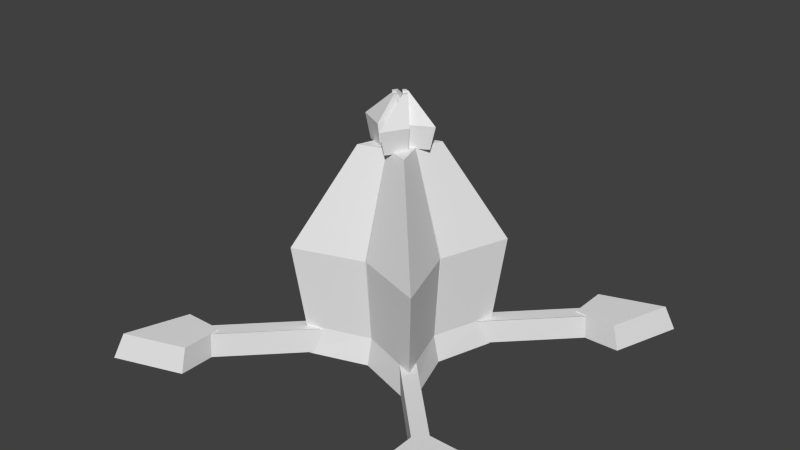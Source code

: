 # Source: NFAFFF.blend  (saved by Blender 2.63.0; exported with 4.5.12 LTS)
import bpy
from mathutils import Matrix  # noqa: F401  (used for matrix-valued properties, if any)

bpy.ops.wm.read_factory_settings(use_empty=True)
scene = bpy.context.scene
scene.name = 'Scene'

# ---- collections
col_collection_1 = bpy.data.collections.new('Collection 1'); scene.collection.children.link(col_collection_1)
col_collection_11 = bpy.data.collections.new('Collection 11'); scene.collection.children.link(col_collection_11)
col_collection_13 = bpy.data.collections.new('Collection 13'); scene.collection.children.link(col_collection_13)
col_collection_17 = bpy.data.collections.new('Collection 17'); scene.collection.children.link(col_collection_17)
col_collection_18 = bpy.data.collections.new('Collection 18'); scene.collection.children.link(col_collection_18)
col_collection_19 = bpy.data.collections.new('Collection 19'); scene.collection.children.link(col_collection_19)
col_collection_20 = bpy.data.collections.new('Collection 20'); scene.collection.children.link(col_collection_20)

# ---- world
world_world = bpy.data.worlds.new('World'); scene.world = world_world
world_world.color = (0.05088, 0.05088, 0.05088)
world_world.use_sun_shadow = False
world_world.sun_shadow_jitter_overblur = 0.0
world_world.cycles.sampling_method = 'MANUAL'
world_world.cycles.sample_map_resolution = 256

# ---- meshes
me_spray4 = bpy.data.meshes.new('spray4')
me_spray4.from_pydata([(0.9375, 119.8, 0.9375)], [], [])
me_spray4.use_remesh_preserve_volume = False
me_spray4.use_remesh_preserve_attributes = False
me_spray4.use_mirror_vertex_groups = False
me_spray4.update()
me_spray3 = bpy.data.meshes.new('spray3')
me_spray3.from_pydata([(0.9375, 119.8, -0.9375)], [], [])
me_spray3.use_remesh_preserve_volume = False
me_spray3.use_remesh_preserve_attributes = False
me_spray3.use_mirror_vertex_groups = False
me_spray3.update()
me_spray2 = bpy.data.meshes.new('spray2')
me_spray2.from_pydata([(-0.9375, 119.8, -0.9375)], [], [])
me_spray2.use_remesh_preserve_volume = False
me_spray2.use_remesh_preserve_attributes = False
me_spray2.use_mirror_vertex_groups = False
me_spray2.update()
me_spray1 = bpy.data.meshes.new('spray1')
me_spray1.from_pydata([(-0.9375, 119.8, 0.9375)], [], [])
me_spray1.use_remesh_preserve_volume = False
me_spray1.use_remesh_preserve_attributes = False
me_spray1.use_mirror_vertex_groups = False
me_spray1.update()
me_sng4 = bpy.data.meshes.new('sng4')
me_sng4.from_pydata([(0.2728, 100.8, 5.335), (0.2728, 100.8, 0.2728), (0.2728, 61.52, 0.2728), (0.2728, 61.52, 5.335), (5.335, 100.8, 5.335), (5.335, 100.8, 0.2728), (5.335, 61.52, 5.335), (5.335, 61.52, 0.2728)], [], [(1, 2, 3), (0, 1, 3), (4, 5, 1), (0, 4, 1), (7, 5, 4), (7, 4, 6), (5, 7, 2), (5, 2, 1), (7, 6, 3), (7, 3, 2), (0, 6, 4), (6, 0, 3)])
_uv = me_sng4.uv_layers.new(name='UVMap')
_uv.uv.foreach_set('vector', [0.0, 0.0, 0.0, 0.0, 0.0, 0.0, 0.0, 0.0, 0.0, 0.0, 0.0, 0.0, 0.0, 0.0, 0.0, 0.0, 0.0, 0.0, 0.0, 0.0, 0.0, 0.0, 0.0, 0.0, 0.0, 0.0, 0.0, 0.0, 0.0, 0.0, 0.0, 0.0, 0.0, 0.0, 0.0, 0.0, 0.0, 0.0, 0.0, 0.0, 0.0, 0.0, 0.0, 0.0, 0.0, 0.0, 0.0, 0.0, 0.0, 0.0, 0.0, 0.0, 0.0, 0.0, 0.0, 0.0, 0.0, 0.0, 0.0, 0.0, 0.0, 0.0, 0.0, 0.0, 0.0, 0.0, 0.0, 0.0, 0.0, 0.0, 0.0, 0.0])
me_sng4.use_remesh_preserve_volume = False
me_sng4.use_remesh_preserve_attributes = False
me_sng4.use_mirror_vertex_groups = False
me_sng4.update()
me_sng3 = bpy.data.meshes.new('sng3')
me_sng3.from_pydata([(5.335, 100.8, -0.2728), (0.2728, 100.8, -0.2728), (0.2728, 61.52, -0.2728), (5.335, 61.52, -0.2728), (5.335, 100.8, -5.335), (0.2728, 100.8, -5.335), (5.335, 61.52, -5.335), (0.2728, 61.52, -5.335)], [], [(3, 0, 1), (3, 1, 2), (4, 5, 1), (0, 4, 1), (4, 6, 7), (4, 7, 5), (5, 7, 2), (5, 2, 1), (7, 6, 3), (7, 3, 2), (0, 6, 4), (6, 0, 3)])
_uv = me_sng3.uv_layers.new(name='UVMap')
_uv.uv.foreach_set('vector', [0.0, 0.0, 0.0, 0.0, 0.0, 0.0, 0.0, 0.0, 0.0, 0.0, 0.0, 0.0, 0.0, 0.0, 0.0, 0.0, 0.0, 0.0, 0.0, 0.0, 0.0, 0.0, 0.0, 0.0, 0.0, 0.0, 0.0, 0.0, 0.0, 0.0, 0.0, 0.0, 0.0, 0.0, 0.0, 0.0, 0.0, 0.0, 0.0, 0.0, 0.0, 0.0, 0.0, 0.0, 0.0, 0.0, 0.0, 0.0, 0.0, 0.0, 0.0, 0.0, 0.0, 0.0, 0.0, 0.0, 0.0, 0.0, 0.0, 0.0, 0.0, 0.0, 0.0, 0.0, 0.0, 0.0, 0.0, 0.0, 0.0, 0.0, 0.0, 0.0])
me_sng3.use_remesh_preserve_volume = False
me_sng3.use_remesh_preserve_attributes = False
me_sng3.use_mirror_vertex_groups = False
me_sng3.update()
me_sng2 = bpy.data.meshes.new('sng2')
me_sng2.from_pydata([(-0.2728, 100.8, -5.335), (-0.2728, 100.8, -0.2728), (-0.2728, 61.52, -0.2728), (-0.2728, 61.52, -5.335), (-5.335, 100.8, -5.335), (-5.335, 100.8, -0.2728), (-5.335, 61.52, -5.335), (-5.335, 61.52, -0.2728)], [], [(1, 2, 3), (0, 1, 3), (4, 5, 1), (0, 4, 1), (4, 6, 7), (4, 7, 5), (2, 1, 5), (2, 5, 7), (7, 6, 3), (7, 3, 2), (0, 3, 6), (0, 6, 4)])
_uv = me_sng2.uv_layers.new(name='UVMap')
_uv.uv.foreach_set('vector', [0.0, 0.0, 0.0, 0.0, 0.0, 0.0, 0.0, 0.0, 0.0, 0.0, 0.0, 0.0, 0.0, 0.0, 0.0, 0.0, 0.0, 0.0, 0.0, 0.0, 0.0, 0.0, 0.0, 0.0, 0.0, 0.0, 0.0, 0.0, 0.0, 0.0, 0.0, 0.0, 0.0, 0.0, 0.0, 0.0, 0.0, 0.0, 0.0, 0.0, 0.0, 0.0, 0.0, 0.0, 0.0, 0.0, 0.0, 0.0, 0.0, 0.0, 0.0, 0.0, 0.0, 0.0, 0.0, 0.0, 0.0, 0.0, 0.0, 0.0, 0.0, 0.0, 0.0, 0.0, 0.0, 0.0, 0.0, 0.0, 0.0, 0.0, 0.0, 0.0])
me_sng2.use_remesh_preserve_volume = False
me_sng2.use_remesh_preserve_attributes = False
me_sng2.use_mirror_vertex_groups = False
me_sng2.update()
me_sng1 = bpy.data.meshes.new('sng1')
me_sng1.from_pydata([(-5.335, 100.8, 0.2728), (-0.2728, 100.8, 0.2728), (-0.2728, 61.52, 0.2728), (-5.335, 61.52, 0.2728), (-5.335, 100.8, 5.335), (-0.2728, 100.8, 5.335), (-5.335, 61.52, 5.335), (-0.2728, 61.52, 5.335)], [], [(1, 2, 3), (0, 1, 3), (4, 5, 1), (0, 4, 1), (7, 5, 4), (7, 4, 6), (5, 7, 2), (5, 2, 1), (7, 6, 3), (7, 3, 2), (0, 6, 4), (6, 0, 3)])
_uv = me_sng1.uv_layers.new(name='UVMap')
_uv.uv.foreach_set('vector', [0.0, 0.0, 0.0, 0.0, 0.0, 0.0, 0.0, 0.0, 0.0, 0.0, 0.0, 0.0, 0.0, 0.0, 0.0, 0.0, 0.0, 0.0, 0.0, 0.0, 0.0, 0.0, 0.0, 0.0, 0.0, 0.0, 0.0, 0.0, 0.0, 0.0, 0.0, 0.0, 0.0, 0.0, 0.0, 0.0, 0.0, 0.0, 0.0, 0.0, 0.0, 0.0, 0.0, 0.0, 0.0, 0.0, 0.0, 0.0, 0.0, 0.0, 0.0, 0.0, 0.0, 0.0, 0.0, 0.0, 0.0, 0.0, 0.0, 0.0, 0.0, 0.0, 0.0, 0.0, 0.0, 0.0, 0.0, 0.0, 0.0, 0.0, 0.0, 0.0])
me_sng1.use_remesh_preserve_volume = False
me_sng1.use_remesh_preserve_attributes = False
me_sng1.use_mirror_vertex_groups = False
me_sng1.update()
me_np = bpy.data.meshes.new('np')
me_np.from_pydata([(0.0, 100.0, 0.0)], [], [])
me_np.use_remesh_preserve_volume = False
me_np.use_remesh_preserve_attributes = False
me_np.use_mirror_vertex_groups = False
me_np.update()
me_conductor = bpy.data.meshes.new('conductor')
me_conductor.from_pydata([(19.55, 11.73, -24.21), (59.58, 11.73, -64.25), (64.4, 11.73, -59.03), (24.72, 11.73, -19.36), (59.46, 11.73, 64.12), (18.7, 11.73, 23.36), (23.71, 11.73, 18.35), (64.33, 11.73, 58.96), (-19.16, 11.73, 24.08), (-59.2, 11.73, 64.12), (-64.01, 11.73, 58.91), (-24.34, 11.73, 19.23), (-59.07, 11.73, -64.25), (-18.31, 11.73, -23.49), (-23.33, 11.73, -18.47), (-63.94, 11.73, -59.09)], [], [(3, 2, 1), (0, 3, 1), (5, 4, 7), (5, 7, 6), (11, 10, 9), (11, 9, 8), (13, 12, 15), (13, 15, 14)])
_uv = me_conductor.uv_layers.new(name='UVMap')
_uv.uv.foreach_set('vector', [0.0, 0.0, 0.0, 0.0, 0.0, 0.0, 0.0, 0.0, 0.0, 0.0, 0.0, 0.0, 0.0, 0.0, 0.0, 0.0, 0.0, 0.0, 0.0, 0.0, 0.0, 0.0, 0.0, 0.0, 0.0, 0.0, 0.0, 0.0, 0.0, 0.0, 0.0, 0.0, 0.0, 0.0, 0.0, 0.0, 0.0, 0.0, 0.0, 0.0, 0.0, 0.0, 0.0, 0.0, 0.0, 0.0, 0.0, 0.0])
me_conductor.use_remesh_preserve_volume = False
me_conductor.use_remesh_preserve_attributes = False
me_conductor.use_mirror_vertex_groups = False
me_conductor.update()
me_base = bpy.data.meshes.new('base')
me_base.from_pydata([(-23.72, 11.25, -18.35), (89.63, -0.1015, 89.22), (93.75, -1.416e-05, 93.75), (85.84, 12.09, 85.43), (57.03, -0.1015, 56.61), (78.68, -0.1015, 56.61), (93.75, 1.364e-12, -93.75), (76.02, 12.09, 56.2), (0.0, -0.7325, 22.0), (32.84, -0.7325, 32.43), (0.0, 12.72, 19.0), (-18.35, 11.25, 23.72), (-58.98, 11.25, 64.35), (-64.14, 11.25, 59.48), (59.48, -0.03568, 64.14), (64.35, -0.03568, 58.98), (18.7, 11.25, 23.37), (18.7, -0.03568, 23.37), (-28.63, 12.72, 29.04), (23.72, -0.03568, 18.35), (-56.2, 12.09, 56.61), (-75.61, 12.09, 56.61), (57.03, -0.1015, 78.27), (-78.27, -0.1015, 57.03), (56.61, 12.09, 75.61), (-18.35, -0.03568, 23.72), (-23.37, -0.03567, 18.7), (-23.37, 11.25, 18.7), (56.61, 12.09, 56.2), (-58.98, -0.03568, 64.35), (-64.14, -0.03567, 59.48), (-32.43, -0.7325, 32.84), (29.04, 12.72, 28.63), (0.0, 12.72, 0.0), (59.48, 11.25, 64.14), (-22.0, -0.7325, 1.907e-06), (64.35, 11.25, 58.98), (-56.2, 12.09, 76.02), (-56.61, -0.1015, 78.68), (-56.61, -0.1015, 57.03), (23.72, 11.25, 18.35), (-85.43, 12.09, 85.84), (-93.75, 0.0, -93.75), (-89.22, -0.1015, 89.63), (-64.35, 11.25, -58.98), (-59.48, 11.25, -64.14), (-19.0, 12.72, 3.815e-06), (-29.04, 12.72, -28.63), (-56.61, 12.09, -56.2), (-56.61, 12.09, -75.61), (-57.03, -0.1015, -78.27), (-23.72, -0.03567, -18.35), (-18.7, -0.03567, -23.37), (-18.7, 11.25, -23.37), (-64.35, -0.03567, -58.98), (-59.48, -0.03567, -64.14), (-32.84, -0.7325, -32.43), (-76.02, 12.09, -56.2), (-78.68, -0.1015, -56.61), (-57.03, -0.1015, -56.61), (-85.84, 12.09, -85.43), (-89.63, -0.1015, -89.22), (18.35, 11.25, -23.72), (-93.75, -1.416e-05, 93.75), (58.98, 11.25, -64.35), (64.14, 11.25, -59.48), (-3.815e-06, 12.72, -19.0), (-5.722e-06, -0.7325, -22.0), (28.63, 12.72, -29.04), (56.2, 12.09, -56.61), (75.61, 12.09, -56.61), (78.27, -0.1015, -57.03), (18.35, -0.03567, -23.72), (23.37, -0.03567, -18.7), (23.37, 11.25, -18.7), (58.98, -0.03567, -64.35), (64.14, -0.03567, -59.48), (19.0, 12.72, -1.907e-06), (32.43, -0.7325, -32.84), (22.0, -0.7325, -5.722e-06), (56.2, 12.09, -76.02), (56.61, -0.1015, -78.68), (56.61, -0.1015, -57.03), (85.43, 12.09, -85.84), (89.22, -0.1015, -89.63)], [], [(45, 53, 52, 55), (58, 59, 48, 57), (50, 49, 48, 59), (60, 49, 50, 61), (1, 5, 7, 3), (53, 45, 44, 0), (0, 44, 54, 51), (57, 48, 49, 60), (37, 20, 21, 41), (11, 12, 29, 25), (27, 13, 12, 11), (41, 21, 23, 43), (23, 21, 20, 39), (38, 39, 20, 37), (13, 27, 26, 30), (43, 38, 37, 41), (34, 16, 17, 14), (5, 4, 28, 7), (22, 24, 28, 4), (3, 24, 22, 1), (32, 10, 8, 9), (16, 34, 36, 40), (40, 36, 15, 19), (7, 28, 24, 3), (61, 58, 57, 60), (65, 74, 73, 76), (81, 82, 69, 80), (71, 70, 69, 82), (83, 70, 71, 84), (68, 77, 79, 78), (74, 65, 64, 62), (62, 64, 75, 72), (66, 68, 78, 67), (80, 69, 70, 83), (84, 81, 80, 83), (33, 66, 47, 46), (47, 66, 67, 56), (46, 47, 56, 35), (10, 18, 31, 8), (18, 46, 35, 31), (33, 46, 18, 10), (33, 10, 32, 77), (77, 32, 9, 79), (33, 77, 68, 66)])
_uv = me_base.uv_layers.new(name='UVMap')
_uv.uv.foreach_set('vector', [0.1409, 0.4225, 0.1409, 0.02593, 0.2185, 0.02593, 0.2185, 0.4225, 0.2198, 0.7983, 0.211, 0.6744, 0.141, 0.677, 0.1489, 0.7881, 0.22, 0.7984, 0.1491, 0.7881, 0.1412, 0.677, 0.2112, 0.6744, 0.1412, 0.9648, 0.1491, 0.7881, 0.22, 0.7984, 0.2112, 0.9955, 0.211, 0.9955, 0.2198, 0.7983, 0.1489, 0.7881, 0.141, 0.9648, 0.1409, 0.02593, 0.1409, 0.4225, 0.08895, 0.4206, 0.08894, 0.02551, 0.08894, 0.02551, 0.08895, 0.4206, 0.01135, 0.4206, 0.01135, 0.02551, 0.1422, 0.9618, 0.03372, 0.9934, 0.002146, 0.8849, 0.1496, 0.7825, 0.1422, 0.9618, 0.03372, 0.9934, 0.002146, 0.8849, 0.1496, 0.7825, 0.08894, 0.02551, 0.08895, 0.4206, 0.01135, 0.4206, 0.01135, 0.02551, 0.1409, 0.02593, 0.1409, 0.4225, 0.08895, 0.4206, 0.08894, 0.02551, 0.1412, 0.9648, 0.1491, 0.7881, 0.22, 0.7984, 0.2112, 0.9955, 0.22, 0.7984, 0.1491, 0.7881, 0.1412, 0.677, 0.2112, 0.6744, 0.2198, 0.7983, 0.211, 0.6744, 0.141, 0.677, 0.1489, 0.7881, 0.1409, 0.4225, 0.1409, 0.02593, 0.2185, 0.02593, 0.2185, 0.4225, 0.211, 0.9955, 0.2198, 0.7983, 0.1489, 0.7881, 0.141, 0.9648, 0.1409, 0.4225, 0.1409, 0.02593, 0.2185, 0.02593, 0.2185, 0.4225, 0.2198, 0.7983, 0.211, 0.6744, 0.141, 0.677, 0.1489, 0.7881, 0.22, 0.7984, 0.1491, 0.7881, 0.1412, 0.677, 0.2112, 0.6744, 0.1412, 0.9648, 0.1491, 0.7881, 0.22, 0.7984, 0.2112, 0.9955, 0.0881, 0.633, 0.2078, 0.4853, 0.1385, 0.4359, 0.003483, 0.6028, 0.1409, 0.02593, 0.1409, 0.4225, 0.08895, 0.4206, 0.08894, 0.02551, 0.08894, 0.02551, 0.08895, 0.4206, 0.01135, 0.4206, 0.01135, 0.02551, 0.1422, 0.9618, 0.03372, 0.9934, 0.002146, 0.8849, 0.1496, 0.7825, 0.211, 0.9955, 0.2198, 0.7983, 0.1489, 0.7881, 0.141, 0.9648, 0.1409, 0.4225, 0.1409, 0.02593, 0.2185, 0.02593, 0.2185, 0.4225, 0.2198, 0.7983, 0.211, 0.6744, 0.141, 0.677, 0.1489, 0.7881, 0.22, 0.7984, 0.1491, 0.7881, 0.1412, 0.677, 0.2112, 0.6744, 0.1412, 0.9648, 0.1491, 0.7881, 0.22, 0.7984, 0.2112, 0.9955, 0.0881, 0.633, 0.2078, 0.4853, 0.1385, 0.4359, 0.003483, 0.6028, 0.1409, 0.02593, 0.1409, 0.4225, 0.08895, 0.4206, 0.08894, 0.02551, 0.08894, 0.02551, 0.08895, 0.4206, 0.01135, 0.4206, 0.01135, 0.02551, 0.0873, 0.8241, 0.0881, 0.633, 0.003483, 0.6028, 0.002596, 0.8161, 0.1422, 0.9618, 0.03372, 0.9934, 0.002146, 0.8849, 0.1496, 0.7825, 0.211, 0.9955, 0.2198, 0.7983, 0.1489, 0.7881, 0.141, 0.9648, 0.3457, 0.5179, 0.3141, 0.6522, 0.09048, 0.6735, 0.2095, 0.4815, 0.0881, 0.633, 0.2078, 0.4853, 0.1385, 0.4359, 0.003483, 0.6028, 0.0873, 0.8241, 0.0881, 0.633, 0.003483, 0.6028, 0.002596, 0.8161, 0.0873, 0.8241, 0.0881, 0.633, 0.003483, 0.6028, 0.002596, 0.8161, 0.0881, 0.633, 0.2078, 0.4853, 0.1385, 0.4359, 0.003483, 0.6028, 0.3457, 0.5179, 0.3141, 0.6522, 0.09048, 0.6735, 0.2095, 0.4815, 0.3457, 0.5179, 0.3141, 0.6522, 0.09048, 0.6735, 0.2095, 0.4815, 0.0873, 0.8241, 0.0881, 0.633, 0.003483, 0.6028, 0.002596, 0.8161, 0.3457, 0.5179, 0.3141, 0.6522, 0.09048, 0.6735, 0.2095, 0.4815])
me_base.use_remesh_preserve_volume = False
me_base.use_remesh_preserve_attributes = False
me_base.use_mirror_vertex_groups = False
me_base.update()
me_ng4_003 = bpy.data.meshes.new('ng4.003')
me_ng4_003.from_pydata([(-4.509, 107.4, -2.698), (-1.989, 119.6, 2.988), (0.1726, 119.6, 1.916), (0.7334, 96.84, 2.989), (-4.509, 107.4, 8.677), (-13.37, 96.99, 2.988), (-3.952, 96.84, -1.696), (-16.24, 107.6, 2.846), (1.247, 119.6, 2.99), (0.1726, 119.6, 4.063), (1.324, 107.4, 2.844), (-3.952, 96.84, 7.675)], [], [(6, 3, 11, 5), (7, 1, 2, 0), (7, 0, 6, 5), (0, 10, 3, 6), (0, 2, 8, 10), (4, 10, 8, 9), (4, 11, 3, 10), (2, 1, 9, 8), (7, 5, 11, 4), (7, 4, 9, 1)])
_uv = me_ng4_003.uv_layers.new(name='UVMap')
_uv.uv.foreach_set('vector', [0.2279, 0.4205, 0.2279, 0.3348, 0.3135, 0.3348, 0.3568, 0.4638, 0.6771, 0.3862, 0.8922, 0.4823, 0.902, 0.5112, 0.7298, 0.543, 0.6771, 0.3862, 0.7298, 0.543, 0.6034, 0.5883, 0.561, 0.4624, 0.7317, 0.5478, 0.7683, 0.6462, 0.6398, 0.6869, 0.6103, 0.6079, 0.7317, 0.5478, 0.9064, 0.572, 0.9135, 0.5912, 0.7683, 0.6462, 0.7317, 0.5478, 0.7683, 0.6462, 0.9135, 0.5912, 0.9064, 0.572, 0.7317, 0.5478, 0.6103, 0.6079, 0.6398, 0.6869, 0.7683, 0.6462, 0.902, 0.5112, 0.8922, 0.4823, 0.9212, 0.492, 0.9212, 0.5112, 0.6771, 0.3862, 0.561, 0.4624, 0.6034, 0.5883, 0.7298, 0.543, 0.6771, 0.3862, 0.7298, 0.543, 0.902, 0.5112, 0.8922, 0.4823])
me_ng4_003.use_remesh_preserve_volume = False
me_ng4_003.use_remesh_preserve_attributes = False
me_ng4_003.use_mirror_vertex_groups = False
me_ng4_003.update()
me_ng4_002 = bpy.data.meshes.new('ng4.002')
me_ng4_002.from_pydata([(2.698, 107.4, -4.509), (-2.988, 119.6, -1.989), (-1.916, 119.6, 0.1726), (-2.989, 96.84, 0.7334), (-8.677, 107.4, -4.509), (-2.988, 96.99, -13.37), (1.696, 96.84, -3.952), (-2.846, 107.6, -16.24), (-2.99, 119.6, 1.247), (-4.063, 119.6, 0.1726), (-2.844, 107.4, 1.324), (-7.675, 96.84, -3.952)], [], [(6, 3, 11, 5), (7, 1, 2, 0), (7, 0, 6, 5), (0, 10, 3, 6), (0, 2, 8, 10), (4, 10, 8, 9), (4, 11, 3, 10), (2, 1, 9, 8), (7, 5, 11, 4), (7, 4, 9, 1)])
_uv = me_ng4_002.uv_layers.new(name='UVMap')
_uv.uv.foreach_set('vector', [0.2279, 0.4205, 0.2279, 0.3348, 0.3135, 0.3348, 0.3568, 0.4638, 0.6771, 0.3862, 0.8922, 0.4823, 0.902, 0.5112, 0.7298, 0.543, 0.6771, 0.3862, 0.7298, 0.543, 0.6034, 0.5883, 0.561, 0.4624, 0.7317, 0.5478, 0.7683, 0.6462, 0.6398, 0.6869, 0.6103, 0.6079, 0.7317, 0.5478, 0.9064, 0.572, 0.9135, 0.5912, 0.7683, 0.6462, 0.7317, 0.5478, 0.7683, 0.6462, 0.9135, 0.5912, 0.9064, 0.572, 0.7317, 0.5478, 0.6103, 0.6079, 0.6398, 0.6869, 0.7683, 0.6462, 0.902, 0.5112, 0.8922, 0.4823, 0.9212, 0.492, 0.9212, 0.5112, 0.6771, 0.3862, 0.561, 0.4624, 0.6034, 0.5883, 0.7298, 0.543, 0.6771, 0.3862, 0.7298, 0.543, 0.902, 0.5112, 0.8922, 0.4823])
me_ng4_002.use_remesh_preserve_volume = False
me_ng4_002.use_remesh_preserve_attributes = False
me_ng4_002.use_mirror_vertex_groups = False
me_ng4_002.update()
me_ng4_001 = bpy.data.meshes.new('ng4.001')
me_ng4_001.from_pydata([(4.509, 107.4, 2.698), (1.989, 119.6, -2.988), (-0.1726, 119.6, -1.916), (-0.7334, 96.84, -2.989), (4.509, 107.4, -8.677), (13.37, 96.99, -2.988), (3.952, 96.84, 1.696), (16.24, 107.6, -2.846), (-1.247, 119.6, -2.99), (-0.1726, 119.6, -4.063), (-1.324, 107.4, -2.844), (3.952, 96.84, -7.675)], [], [(6, 3, 11, 5), (7, 1, 2, 0), (7, 0, 6, 5), (0, 10, 3, 6), (0, 2, 8, 10), (4, 10, 8, 9), (4, 11, 3, 10), (2, 1, 9, 8), (7, 5, 11, 4), (7, 4, 9, 1)])
_uv = me_ng4_001.uv_layers.new(name='UVMap')
_uv.uv.foreach_set('vector', [0.2279, 0.4205, 0.2279, 0.3348, 0.3135, 0.3348, 0.3568, 0.4638, 0.6771, 0.3862, 0.8922, 0.4823, 0.902, 0.5112, 0.7298, 0.543, 0.6771, 0.3862, 0.7298, 0.543, 0.6034, 0.5883, 0.561, 0.4624, 0.7317, 0.5478, 0.7683, 0.6462, 0.6398, 0.6869, 0.6103, 0.6079, 0.7317, 0.5478, 0.9064, 0.572, 0.9135, 0.5912, 0.7683, 0.6462, 0.7317, 0.5478, 0.7683, 0.6462, 0.9135, 0.5912, 0.9064, 0.572, 0.7317, 0.5478, 0.6103, 0.6079, 0.6398, 0.6869, 0.7683, 0.6462, 0.902, 0.5112, 0.8922, 0.4823, 0.9212, 0.492, 0.9212, 0.5112, 0.6771, 0.3862, 0.561, 0.4624, 0.6034, 0.5883, 0.7298, 0.543, 0.6771, 0.3862, 0.7298, 0.543, 0.902, 0.5112, 0.8922, 0.4823])
me_ng4_001.use_remesh_preserve_volume = False
me_ng4_001.use_remesh_preserve_attributes = False
me_ng4_001.use_mirror_vertex_groups = False
me_ng4_001.update()
me_ng4 = bpy.data.meshes.new('ng4')
me_ng4.from_pydata([(-2.698, 107.4, 4.509), (2.988, 119.6, 1.989), (1.916, 119.6, -0.1726), (2.989, 96.84, -0.7334), (8.677, 107.4, 4.509), (2.988, 96.99, 13.37), (-1.696, 96.84, 3.952), (2.846, 107.6, 16.24), (2.99, 119.6, -1.247), (4.063, 119.6, -0.1726), (2.844, 107.4, -1.324), (7.675, 96.84, 3.952)], [], [(6, 3, 11, 5), (7, 1, 2, 0), (7, 0, 6, 5), (0, 10, 3, 6), (0, 2, 8, 10), (4, 10, 8, 9), (4, 11, 3, 10), (2, 1, 9, 8), (7, 5, 11, 4), (7, 4, 9, 1)])
_uv = me_ng4.uv_layers.new(name='UVMap')
_uv.uv.foreach_set('vector', [0.2279, 0.4205, 0.2279, 0.3348, 0.3135, 0.3348, 0.3568, 0.4638, 0.6771, 0.3862, 0.8922, 0.4823, 0.902, 0.5112, 0.7298, 0.543, 0.6771, 0.3862, 0.7298, 0.543, 0.6034, 0.5883, 0.561, 0.4624, 0.7317, 0.5478, 0.7683, 0.6462, 0.6398, 0.6869, 0.6103, 0.6079, 0.7317, 0.5478, 0.9064, 0.572, 0.9135, 0.5912, 0.7683, 0.6462, 0.7317, 0.5478, 0.7683, 0.6462, 0.9135, 0.5912, 0.9064, 0.572, 0.7317, 0.5478, 0.6103, 0.6079, 0.6398, 0.6869, 0.7683, 0.6462, 0.902, 0.5112, 0.8922, 0.4823, 0.9212, 0.492, 0.9212, 0.5112, 0.6771, 0.3862, 0.561, 0.4624, 0.6034, 0.5883, 0.7298, 0.543, 0.6771, 0.3862, 0.7298, 0.543, 0.902, 0.5112, 0.8922, 0.4823])
me_ng4.use_remesh_preserve_volume = False
me_ng4.use_remesh_preserve_attributes = False
me_ng4.use_mirror_vertex_groups = False
me_ng4.update()
me_b4_003 = bpy.data.meshes.new('b4.003')
me_b4_003.from_pydata([(-0.3853, 50.81, 0.3853), (-22.09, 50.81, 0.3853), (-19.42, 12.09, 0.01409), (-8.249, 97.48, 4.05e-05), (-0.01404, 12.09, 0.01409), (-33.07, 50.81, 33.07), (-0.3853, 50.81, 22.09), (-29.24, 12.09, 29.24), (-0.01404, 12.09, 19.42), (1.166e-05, 97.48, 3.901e-05), (-12.42, 97.48, 12.42), (1.166e-05, 97.48, 8.249)], [], [(6, 8, 4, 0), (8, 6, 5, 7), (10, 5, 6, 11), (11, 6, 0, 9), (3, 9, 0, 1), (2, 4, 8, 7), (10, 3, 1, 5), (2, 7, 5, 1), (10, 11, 9, 3), (1, 0, 4, 2)])
_uv = me_b4_003.uv_layers.new(name='UVMap')
_uv.uv.foreach_set('vector', [0.7017, 0.1707, 0.9963, 0.1506, 0.9964, 0.002981, 0.7018, 0.005534, 0.2967, 0.05869, 0.5724, 0.1609, 0.4892, 0.4085, 0.2223, 0.28, 0.9002, 0.3376, 0.4892, 0.4085, 0.5724, 0.1609, 0.9318, 0.2435, 0.3466, 0.06504, 0.7017, 0.1707, 0.7018, 0.005534, 0.3467, 0.002275, 0.3466, 0.06504, 0.3467, 0.002275, 0.7018, 0.005534, 0.7017, 0.1707, 0.5515, 0.4714, 0.4323, 0.3818, 0.3427, 0.5011, 0.4769, 0.6963, 0.9002, 0.3376, 0.9318, 0.2435, 0.5724, 0.1609, 0.4892, 0.4085, 0.2967, 0.05869, 0.2223, 0.28, 0.4892, 0.4085, 0.5724, 0.1609, 0.9002, 0.3376, 0.9943, 0.306, 0.9943, 0.2435, 0.9318, 0.2435, 0.7017, 0.1707, 0.7018, 0.005534, 0.9964, 0.002981, 0.9963, 0.1506])
me_b4_003.use_remesh_preserve_volume = False
me_b4_003.use_remesh_preserve_attributes = False
me_b4_003.use_mirror_vertex_groups = False
me_b4_003.update()
me_b4_001 = bpy.data.meshes.new('b4.001')
me_b4_001.from_pydata([(0.3853, 50.81, -0.3853), (22.09, 50.81, -0.3853), (19.42, 12.09, -0.01409), (8.249, 97.48, -2.578e-05), (0.01404, 12.09, -0.01409), (33.07, 50.81, -33.07), (0.3853, 50.81, -22.09), (29.24, 12.09, -29.24), (0.01404, 12.09, -19.42), (-1.166e-05, 97.48, -2.429e-05), (12.42, 97.48, -12.42), (-1.166e-05, 97.48, -8.249)], [], [(6, 8, 4, 0), (8, 6, 5, 7), (10, 5, 6, 11), (11, 6, 0, 9), (3, 9, 0, 1), (2, 4, 8, 7), (10, 3, 1, 5), (2, 7, 5, 1), (10, 11, 9, 3), (1, 0, 4, 2)])
_uv = me_b4_001.uv_layers.new(name='UVMap')
_uv.uv.foreach_set('vector', [0.7017, 0.1707, 0.9963, 0.1506, 0.9964, 0.002981, 0.7018, 0.005534, 0.2967, 0.05869, 0.5724, 0.1609, 0.4892, 0.4085, 0.2223, 0.28, 0.9002, 0.3376, 0.4892, 0.4085, 0.5724, 0.1609, 0.9318, 0.2435, 0.3466, 0.06504, 0.7017, 0.1707, 0.7018, 0.005534, 0.3467, 0.002275, 0.3466, 0.06504, 0.3467, 0.002275, 0.7018, 0.005534, 0.7017, 0.1707, 0.5515, 0.4714, 0.4323, 0.3818, 0.3427, 0.5011, 0.4769, 0.6963, 0.9002, 0.3376, 0.9318, 0.2435, 0.5724, 0.1609, 0.4892, 0.4085, 0.2967, 0.05869, 0.2223, 0.28, 0.4892, 0.4085, 0.5724, 0.1609, 0.9002, 0.3376, 0.9943, 0.306, 0.9943, 0.2435, 0.9318, 0.2435, 0.7017, 0.1707, 0.7018, 0.005534, 0.9964, 0.002981, 0.9963, 0.1506])
me_b4_001.use_remesh_preserve_volume = False
me_b4_001.use_remesh_preserve_attributes = False
me_b4_001.use_mirror_vertex_groups = False
me_b4_001.update()
me_b4 = bpy.data.meshes.new('b4')
me_b4.from_pydata([(0.3853, 50.81, 0.3853), (22.09, 50.81, 0.3853), (19.42, 12.09, 0.01409), (8.249, 97.48, 4.05e-05), (0.01404, 12.09, 0.01409), (33.07, 50.81, 33.07), (0.3853, 50.81, 22.09), (29.24, 12.09, 29.24), (0.01404, 12.09, 19.42), (-1.166e-05, 97.48, 3.901e-05), (12.42, 97.48, 12.42), (-1.166e-05, 97.48, 8.249)], [], [(6, 0, 4, 8), (8, 7, 5, 6), (10, 11, 6, 5), (11, 9, 0, 6), (3, 1, 0, 9), (2, 7, 8, 4), (10, 5, 1, 3), (2, 1, 5, 7), (10, 3, 9, 11), (1, 2, 4, 0)])
_uv = me_b4.uv_layers.new(name='UVMap')
_uv.uv.foreach_set('vector', [0.7017, 0.1707, 0.7018, 0.005534, 0.9964, 0.002981, 0.9963, 0.1506, 0.2967, 0.05869, 0.2223, 0.28, 0.4892, 0.4085, 0.5724, 0.1609, 0.9002, 0.3376, 0.9318, 0.2435, 0.5724, 0.1609, 0.4892, 0.4085, 0.3466, 0.06504, 0.3467, 0.002275, 0.7018, 0.005534, 0.7017, 0.1707, 0.3466, 0.06504, 0.7017, 0.1707, 0.7018, 0.005534, 0.3467, 0.002275, 0.5515, 0.4714, 0.4769, 0.6963, 0.3427, 0.5011, 0.4323, 0.3818, 0.9002, 0.3376, 0.4892, 0.4085, 0.5724, 0.1609, 0.9318, 0.2435, 0.2967, 0.05869, 0.5724, 0.1609, 0.4892, 0.4085, 0.2223, 0.28, 0.9002, 0.3376, 0.9318, 0.2435, 0.9943, 0.2435, 0.9943, 0.306, 0.7017, 0.1707, 0.9963, 0.1506, 0.9964, 0.002981, 0.7018, 0.005534])
me_b4.use_remesh_preserve_volume = False
me_b4.use_remesh_preserve_attributes = False
me_b4.use_mirror_vertex_groups = False
me_b4.update()
me_b4_002 = bpy.data.meshes.new('b4.002')
me_b4_002.from_pydata([(-0.3853, 50.81, -0.3853), (-22.09, 50.81, -0.3853), (-19.42, 12.09, -0.01409), (-8.249, 97.48, -2.578e-05), (-0.01404, 12.09, -0.01409), (-33.07, 50.81, -33.07), (-0.3853, 50.81, -22.09), (-29.24, 12.09, -29.24), (-0.01404, 12.09, -19.42), (1.166e-05, 97.48, -2.429e-05), (-12.42, 97.48, -12.42), (1.166e-05, 97.48, -8.249)], [], [(6, 0, 4, 8), (8, 7, 5, 6), (10, 11, 6, 5), (11, 9, 0, 6), (3, 1, 0, 9), (2, 7, 8, 4), (10, 5, 1, 3), (2, 1, 5, 7), (10, 3, 9, 11), (1, 2, 4, 0)])
_uv = me_b4_002.uv_layers.new(name='UVMap')
_uv.uv.foreach_set('vector', [0.7017, 0.1707, 0.7018, 0.005534, 0.9964, 0.002981, 0.9963, 0.1506, 0.2967, 0.05869, 0.2223, 0.28, 0.4892, 0.4085, 0.5724, 0.1609, 0.9002, 0.3376, 0.9318, 0.2435, 0.5724, 0.1609, 0.4892, 0.4085, 0.3466, 0.06504, 0.3467, 0.002275, 0.7018, 0.005534, 0.7017, 0.1707, 0.3466, 0.06504, 0.7017, 0.1707, 0.7018, 0.005534, 0.3467, 0.002275, 0.5515, 0.4714, 0.4769, 0.6963, 0.3427, 0.5011, 0.4323, 0.3818, 0.9002, 0.3376, 0.4892, 0.4085, 0.5724, 0.1609, 0.9318, 0.2435, 0.2967, 0.05869, 0.5724, 0.1609, 0.4892, 0.4085, 0.2223, 0.28, 0.9002, 0.3376, 0.9318, 0.2435, 0.9943, 0.2435, 0.9943, 0.306, 0.7017, 0.1707, 0.9963, 0.1506, 0.9964, 0.002981, 0.7018, 0.005534])
me_b4_002.use_remesh_preserve_volume = False
me_b4_002.use_remesh_preserve_attributes = False
me_b4_002.use_mirror_vertex_groups = False
me_b4_002.update()

# ---- objects
ob_spray4 = bpy.data.objects.new('spray4', me_spray4)
ob_spray3 = bpy.data.objects.new('spray3', me_spray3)
ob_spray2 = bpy.data.objects.new('spray2', me_spray2)
ob_spray1 = bpy.data.objects.new('spray1', me_spray1)
ob_sng4 = bpy.data.objects.new('sng4', me_sng4)
ob_sng3 = bpy.data.objects.new('sng3', me_sng3)
ob_sng2 = bpy.data.objects.new('sng2', me_sng2)
ob_sng1 = bpy.data.objects.new('sng1', me_sng1)
ob_np = bpy.data.objects.new('np', me_np)
ob_conductor = bpy.data.objects.new('conductor', me_conductor)
ob_base = bpy.data.objects.new('base', me_base)
ob_ng1 = bpy.data.objects.new('ng1', me_ng4_003)
ob_ng2 = bpy.data.objects.new('ng2', me_ng4_002)
ob_ng3 = bpy.data.objects.new('ng3', me_ng4_001)
ob_ng4 = bpy.data.objects.new('ng4', me_ng4)
ob_b1 = bpy.data.objects.new('b1', me_b4_003)
ob_b3 = bpy.data.objects.new('b3', me_b4_001)
ob_b4 = bpy.data.objects.new('b4', me_b4)
ob_b2 = bpy.data.objects.new('b2', me_b4_002)

# ---- transforms, parenting, visibility, modifiers, constraints
ob_spray4.location = (0.0, 0.0, 0.0)
ob_spray4.rotation_euler = (1.571, 0.0, 0.0)
ob_spray4.scale = (0.05, 0.05, 0.05)
ob_spray4.lineart.crease_threshold = 0.0
ob_spray3.location = (0.0, 0.0, 0.0)
ob_spray3.rotation_euler = (1.571, 0.0, 0.0)
ob_spray3.scale = (0.05, 0.05, 0.05)
ob_spray3.lineart.crease_threshold = 0.0
ob_spray2.location = (0.0, 0.0, 0.0)
ob_spray2.rotation_euler = (1.571, 0.0, 0.0)
ob_spray2.scale = (0.05, 0.05, 0.05)
ob_spray2.lineart.crease_threshold = 0.0
ob_spray1.location = (0.0, 0.0, 0.0)
ob_spray1.rotation_euler = (1.571, 0.0, 0.0)
ob_spray1.scale = (0.05, 0.05, 0.05)
ob_spray1.lineart.crease_threshold = 0.0
ob_sng4.location = (0.0, 0.0, 0.0)
ob_sng4.rotation_euler = (1.571, 0.0, 0.0)
ob_sng4.scale = (0.05, 0.05, 0.05)
ob_sng4.lineart.crease_threshold = 0.0
ob_sng3.location = (0.0, 0.0, 0.0)
ob_sng3.rotation_euler = (1.571, 0.0, 0.0)
ob_sng3.scale = (0.05, 0.05, 0.05)
ob_sng3.lineart.crease_threshold = 0.0
ob_sng2.location = (0.0, 0.0, 0.0)
ob_sng2.rotation_euler = (1.571, 0.0, 0.0)
ob_sng2.scale = (0.05, 0.05, 0.05)
ob_sng2.lineart.crease_threshold = 0.0
ob_sng1.location = (0.0, 0.0, 0.0)
ob_sng1.rotation_euler = (1.571, 0.0, 0.0)
ob_sng1.scale = (0.05, 0.05, 0.05)
ob_sng1.lineart.crease_threshold = 0.0
ob_np.location = (0.0, 0.0, 0.0)
ob_np.rotation_euler = (1.571, 0.0, 0.0)
ob_np.scale = (0.05, 0.05, 0.05)
ob_np.lineart.crease_threshold = 0.0
ob_conductor.location = (0.0, 0.0, 0.0)
ob_conductor.rotation_euler = (1.571, 0.0, 0.0)
ob_conductor.scale = (0.05, 0.05, 0.05)
ob_conductor.lineart.crease_threshold = 0.0
ob_base.location = (0.0, 0.0, 0.0)
ob_base.rotation_euler = (1.571, 0.0, 0.0)
ob_base.scale = (0.05, 0.05, 0.05)
ob_base.lineart.crease_threshold = 0.0
ob_ng1.location = (0.0, 0.0, 0.0)
ob_ng1.rotation_euler = (1.571, 0.0, 0.0)
ob_ng1.scale = (0.05, 0.05, 0.05)
ob_ng1.lineart.crease_threshold = 0.0
ob_ng2.location = (0.0, 0.0, 0.0)
ob_ng2.rotation_euler = (1.571, 0.0, 0.0)
ob_ng2.scale = (0.05, 0.05, 0.05)
ob_ng2.lineart.crease_threshold = 0.0
ob_ng3.location = (0.0, 0.0, 0.0)
ob_ng3.rotation_euler = (1.571, 0.0, 0.0)
ob_ng3.scale = (0.05, 0.05, 0.05)
ob_ng3.lineart.crease_threshold = 0.0
ob_ng4.location = (0.0, 0.0, 0.0)
ob_ng4.rotation_euler = (1.571, 0.0, 0.0)
ob_ng4.scale = (0.05, 0.05, 0.05)
ob_ng4.lineart.crease_threshold = 0.0
ob_b1.location = (0.0, 0.0, 0.0)
ob_b1.rotation_euler = (1.571, 0.0, 0.0)
ob_b1.scale = (0.05, 0.05, 0.05)
ob_b1.lineart.crease_threshold = 0.0
ob_b3.location = (0.0, 0.0, 0.0)
ob_b3.rotation_euler = (1.571, 0.0, 0.0)
ob_b3.scale = (0.05, 0.05, 0.05)
ob_b3.lineart.crease_threshold = 0.0
ob_b4.location = (0.0, 0.0, 0.0)
ob_b4.rotation_euler = (1.571, 0.0, 0.0)
ob_b4.scale = (0.05, 0.05, 0.05)
ob_b4.lineart.crease_threshold = 0.0
ob_b2.location = (0.0, 0.0, 0.0)
ob_b2.rotation_euler = (1.571, 0.0, 0.0)
ob_b2.scale = (0.05, 0.05, 0.05)
ob_b2.lineart.crease_threshold = 0.0

# ---- collection membership
col_collection_1.objects.link(ob_spray4)
col_collection_1.objects.link(ob_spray3)
col_collection_1.objects.link(ob_spray2)
col_collection_1.objects.link(ob_spray1)
col_collection_1.objects.link(ob_sng4)
col_collection_1.objects.link(ob_sng3)
col_collection_1.objects.link(ob_sng2)
col_collection_1.objects.link(ob_sng1)
col_collection_1.objects.link(ob_np)
col_collection_1.objects.link(ob_conductor)
col_collection_11.objects.link(ob_base)
col_collection_13.objects.link(ob_ng1)
col_collection_13.objects.link(ob_ng2)
col_collection_13.objects.link(ob_ng3)
col_collection_13.objects.link(ob_ng4)
col_collection_17.objects.link(ob_b1)
col_collection_18.objects.link(ob_b3)
col_collection_19.objects.link(ob_b4)
col_collection_20.objects.link(ob_b2)

# ---- scene / render settings (as saved in the file)
scene.frame_start = 1; scene.frame_end = 250; scene.frame_set(0)
scene.render.engine = 'BLENDER_EEVEE_NEXT'
scene.render.image_settings.color_mode = 'RGB'
scene.render.image_settings.compression = 90
scene.render.resolution_percentage = 50
scene.render.dither_intensity = 0.0
scene.render.bake_margin = 2
scene.render.bake_bias = 0.0
scene.cycles.use_denoising = False
scene.cycles.samples = 10
scene.cycles.sampling_pattern = 'TABULATED_SOBOL'
scene.cycles.light_sampling_threshold = 0.0
scene.cycles.use_adaptive_sampling = False
scene.cycles.use_light_tree = False
scene.cycles.blur_glossy = 0.0
scene.cycles.volume_bounces = 1
scene.cycles.pixel_filter_type = 'GAUSSIAN'
scene.cycles.sample_clamp_indirect = 0.0
scene.view_settings.view_transform = 'Standard'
bpy.context.view_layer.update()

# ---- added for rendering (the .blend has no active camera and no usable light): camera, sun
cam_auto = bpy.data.cameras.new('AutoCamera')
cam_auto.lens = 50.0
cam_auto.sensor_width = 36.0
cam_auto.clip_end = 1000.0
ob_auto_camera = bpy.data.objects.new('AutoCamera', cam_auto)
scene.collection.objects.link(ob_auto_camera)
ob_auto_camera.location = (13.4749, -16.1699, 13.757)
ob_auto_camera.rotation_euler = (1.09748, -7.21219e-08, 0.694738)
scene.camera = ob_auto_camera
light_auto_sun = bpy.data.lights.new('AutoSun', 'SUN')
light_auto_sun.energy = 3.0
light_auto_sun.angle = 0.0523599
ob_auto_sun = bpy.data.objects.new('AutoSun', light_auto_sun)
scene.collection.objects.link(ob_auto_sun)
ob_auto_sun.rotation_euler = (0.872665, 0.174533, 0.523599)
bpy.context.view_layer.update()
